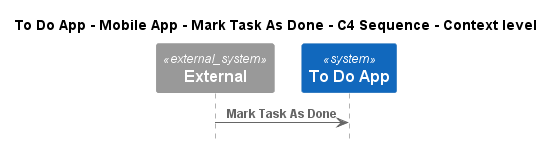

The diagram above was rendered by PlantUML. Its source (embedded in the PNG):
@startuml
!pragma layout smetana
!include ..\..\..\..\..\..\.c4s\C4_Sequence.puml

title To Do App - Mobile App - Mark Task As Done - C4 Sequence - Context level

System_Ext(C4InterFlow.SoftwareSystems.ExternalSystem, "External", "")
System(ToDoAppExample.SoftwareSystems.ToDoApp, "To Do App", "")

Rel(C4InterFlow.SoftwareSystems.ExternalSystem, ToDoAppExample.SoftwareSystems.ToDoApp, "Mark Task As Done")


@enduml